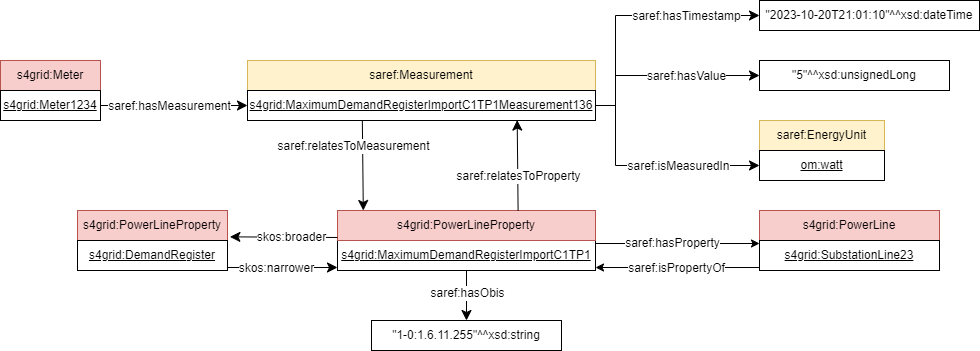

The diagram above was exported from draw.io. Its source (the exported page's mxGraphModel, read from the mxfile embedded in the PNG):
<mxGraphModel dx="1461" dy="713" grid="0" gridSize="10" guides="1" tooltips="1" connect="1" arrows="1" fold="1" page="0" pageScale="1" pageWidth="827" pageHeight="1169" math="0" shadow="0">
  <root>
    <mxCell id="0" />
    <mxCell id="1" parent="0" />
    <mxCell id="2" value="saref:Measurement" style="rounded=0;whiteSpace=wrap;html=1;snapToPoint=1;points=[[0.1,0],[0.2,0],[0.3,0],[0.4,0],[0.5,0],[0.6,0],[0.7,0],[0.8,0],[0.9,0],[0,0.1],[0,0.3],[0,0.5],[0,0.7],[0,0.9],[0.1,1],[0.2,1],[0.3,1],[0.4,1],[0.5,1],[0.6,1],[0.7,1],[0.8,1],[0.9,1],[1,0.1],[1,0.3],[1,0.5],[1,0.7],[1,0.9]];fillColor=#fff2cc;strokeColor=#d6b656;" vertex="1" parent="1">
      <mxGeometry x="290" y="540" width="348" height="30" as="geometry" />
    </mxCell>
    <mxCell id="3" value="&lt;u style=&quot;border-color: var(--border-color);&quot;&gt;s4grid:MaximumDemandRegisterImportC1TP1Measurement136&lt;/u&gt;" style="rounded=0;whiteSpace=wrap;html=1;snapToPoint=1;points=[[0.1,0],[0.2,0],[0.3,0],[0.4,0],[0.5,0],[0.6,0],[0.7,0],[0.8,0],[0.9,0],[0,0.1],[0,0.3],[0,0.5],[0,0.7],[0,0.9],[0.1,1],[0.2,1],[0.3,1],[0.4,1],[0.5,1],[0.6,1],[0.7,1],[0.8,1],[0.9,1],[1,0.1],[1,0.3],[1,0.5],[1,0.7],[1,0.9]];" vertex="1" parent="1">
      <mxGeometry x="290" y="570" width="348" height="30" as="geometry" />
    </mxCell>
    <mxCell id="4" value="saref:EnergyUnit" style="rounded=0;whiteSpace=wrap;html=1;snapToPoint=1;points=[[0.1,0],[0.2,0],[0.3,0],[0.4,0],[0.5,0],[0.6,0],[0.7,0],[0.8,0],[0.9,0],[0,0.1],[0,0.3],[0,0.5],[0,0.7],[0,0.9],[0.1,1],[0.2,1],[0.3,1],[0.4,1],[0.5,1],[0.6,1],[0.7,1],[0.8,1],[0.9,1],[1,0.1],[1,0.3],[1,0.5],[1,0.7],[1,0.9]];fillColor=#fff2cc;strokeColor=#d6b656;" vertex="1" parent="1">
      <mxGeometry x="802" y="600" width="125" height="30" as="geometry" />
    </mxCell>
    <mxCell id="5" value="&lt;u style=&quot;border-color: var(--border-color);&quot;&gt;om:watt&lt;/u&gt;" style="rounded=0;whiteSpace=wrap;html=1;snapToPoint=1;points=[[0.1,0],[0.2,0],[0.3,0],[0.4,0],[0.5,0],[0.6,0],[0.7,0],[0.8,0],[0.9,0],[0,0.1],[0,0.3],[0,0.5],[0,0.7],[0,0.9],[0.1,1],[0.2,1],[0.3,1],[0.4,1],[0.5,1],[0.6,1],[0.7,1],[0.8,1],[0.9,1],[1,0.1],[1,0.3],[1,0.5],[1,0.7],[1,0.9]];" vertex="1" parent="1">
      <mxGeometry x="802" y="630" width="125" height="30" as="geometry" />
    </mxCell>
    <mxCell id="6" value="&quot;5&quot;^^xsd:unsignedLong" style="rounded=0;whiteSpace=wrap;html=1;snapToPoint=1;align=center;" vertex="1" parent="1">
      <mxGeometry x="802" y="540" width="190" height="30" as="geometry" />
    </mxCell>
    <mxCell id="7" value="s4grid:Meter" style="rounded=0;whiteSpace=wrap;html=1;snapToPoint=1;points=[[0.1,0],[0.2,0],[0.3,0],[0.4,0],[0.5,0],[0.6,0],[0.7,0],[0.8,0],[0.9,0],[0,0.1],[0,0.3],[0,0.5],[0,0.7],[0,0.9],[0.1,1],[0.2,1],[0.3,1],[0.4,1],[0.5,1],[0.6,1],[0.7,1],[0.8,1],[0.9,1],[1,0.1],[1,0.3],[1,0.5],[1,0.7],[1,0.9]];fillColor=#f8cecc;strokeColor=#b85450;" vertex="1" parent="1">
      <mxGeometry x="43" y="540" width="100" height="30" as="geometry" />
    </mxCell>
    <mxCell id="8" value="&lt;u&gt;s4grid:Meter1234&lt;/u&gt;" style="rounded=0;whiteSpace=wrap;html=1;snapToPoint=1;points=[[0.1,0],[0.2,0],[0.3,0],[0.4,0],[0.5,0],[0.6,0],[0.7,0],[0.8,0],[0.9,0],[0,0.1],[0,0.3],[0,0.5],[0,0.7],[0,0.9],[0.1,1],[0.2,1],[0.3,1],[0.4,1],[0.5,1],[0.6,1],[0.7,1],[0.8,1],[0.9,1],[1,0.1],[1,0.3],[1,0.5],[1,0.7],[1,0.9]];" vertex="1" parent="1">
      <mxGeometry x="43" y="570" width="100" height="30" as="geometry" />
    </mxCell>
    <mxCell id="9" value="&quot;2023-10-20T21:01:10&quot;^^xsd:dateTime" style="rounded=0;whiteSpace=wrap;html=1;snapToPoint=1;align=center;" vertex="1" parent="1">
      <mxGeometry x="802" y="480" width="220" height="30" as="geometry" />
    </mxCell>
    <mxCell id="10" value="" style="endArrow=classic;html=1;exitX=1;exitY=0.5;exitDx=0;exitDy=0;entryX=0;entryY=0.5;entryDx=0;entryDy=0;endSize=8;arcSize=0;rounded=0;" edge="1" source="8" target="3" parent="1">
      <mxGeometry width="50" height="50" relative="1" as="geometry">
        <mxPoint x="38" y="412" as="sourcePoint" />
        <mxPoint x="187" y="412" as="targetPoint" />
      </mxGeometry>
    </mxCell>
    <mxCell id="11" value="saref:hasMeasurement" style="text;html=1;align=center;verticalAlign=middle;resizable=0;points=[];labelBackgroundColor=#ffffff;" vertex="1" connectable="0" parent="10">
      <mxGeometry x="-0.1269" relative="1" as="geometry">
        <mxPoint x="4" as="offset" />
      </mxGeometry>
    </mxCell>
    <mxCell id="12" value="" style="endArrow=classic;html=1;exitX=1;exitY=0.5;exitDx=0;exitDy=0;entryX=0;entryY=0.5;entryDx=0;entryDy=0;endSize=8;arcSize=0;rounded=0;edgeStyle=orthogonalEdgeStyle;" edge="1" source="3" target="9" parent="1">
      <mxGeometry width="50" height="50" relative="1" as="geometry">
        <mxPoint x="68" y="335" as="sourcePoint" />
        <mxPoint x="217" y="335" as="targetPoint" />
        <Array as="points">
          <mxPoint x="658" y="585" />
          <mxPoint x="658" y="495" />
        </Array>
      </mxGeometry>
    </mxCell>
    <mxCell id="13" value="saref:hasTimestamp" style="text;html=1;align=center;verticalAlign=middle;resizable=0;points=[];labelBackgroundColor=#ffffff;" vertex="1" connectable="0" parent="12">
      <mxGeometry x="-0.1269" relative="1" as="geometry">
        <mxPoint x="69" as="offset" />
      </mxGeometry>
    </mxCell>
    <mxCell id="14" value="" style="endArrow=classic;html=1;exitX=1;exitY=0.5;exitDx=0;exitDy=0;entryX=0;entryY=0.5;entryDx=0;entryDy=0;endSize=8;arcSize=0;rounded=0;edgeStyle=orthogonalEdgeStyle;" edge="1" source="3" target="6" parent="1">
      <mxGeometry width="50" height="50" relative="1" as="geometry">
        <mxPoint x="78" y="345" as="sourcePoint" />
        <mxPoint x="227" y="345" as="targetPoint" />
        <Array as="points">
          <mxPoint x="658" y="585" />
          <mxPoint x="658" y="555" />
        </Array>
      </mxGeometry>
    </mxCell>
    <mxCell id="15" value="saref:hasValue" style="text;html=1;align=center;verticalAlign=middle;resizable=0;points=[];labelBackgroundColor=#ffffff;" vertex="1" connectable="0" parent="14">
      <mxGeometry x="-0.1269" relative="1" as="geometry">
        <mxPoint x="35" as="offset" />
      </mxGeometry>
    </mxCell>
    <mxCell id="16" value="" style="endArrow=classic;html=1;exitX=1;exitY=0.5;exitDx=0;exitDy=0;entryX=0;entryY=0.5;entryDx=0;entryDy=0;endSize=8;arcSize=0;rounded=0;edgeStyle=orthogonalEdgeStyle;" edge="1" source="3" target="5" parent="1">
      <mxGeometry width="50" height="50" relative="1" as="geometry">
        <mxPoint x="88" y="355" as="sourcePoint" />
        <mxPoint x="237" y="355" as="targetPoint" />
        <Array as="points">
          <mxPoint x="658" y="585" />
          <mxPoint x="658" y="645" />
        </Array>
      </mxGeometry>
    </mxCell>
    <mxCell id="17" value="&lt;div&gt;saref:isMeasuredIn&lt;/div&gt;" style="text;html=1;align=center;verticalAlign=middle;resizable=0;points=[];labelBackgroundColor=#ffffff;" vertex="1" connectable="0" parent="16">
      <mxGeometry x="-0.1269" relative="1" as="geometry">
        <mxPoint x="44" as="offset" />
      </mxGeometry>
    </mxCell>
    <mxCell id="18" value="s4grid:PowerLine" style="rounded=0;whiteSpace=wrap;html=1;snapToPoint=1;points=[[0.1,0],[0.2,0],[0.3,0],[0.4,0],[0.5,0],[0.6,0],[0.7,0],[0.8,0],[0.9,0],[0,0.1],[0,0.3],[0,0.5],[0,0.7],[0,0.9],[0.1,1],[0.2,1],[0.3,1],[0.4,1],[0.5,1],[0.6,1],[0.7,1],[0.8,1],[0.9,1],[1,0.1],[1,0.3],[1,0.5],[1,0.7],[1,0.9]];fillColor=#f8cecc;strokeColor=#b85450;" vertex="1" parent="1">
      <mxGeometry x="802" y="690" width="180" height="30" as="geometry" />
    </mxCell>
    <mxCell id="19" value="&lt;u&gt;s4grid:SubstationLine23&lt;/u&gt;" style="rounded=0;whiteSpace=wrap;html=1;snapToPoint=1;points=[[0.1,0],[0.2,0],[0.3,0],[0.4,0],[0.5,0],[0.6,0],[0.7,0],[0.8,0],[0.9,0],[0,0.1],[0,0.3],[0,0.5],[0,0.7],[0,0.9],[0.1,1],[0.2,1],[0.3,1],[0.4,1],[0.5,1],[0.6,1],[0.7,1],[0.8,1],[0.9,1],[1,0.1],[1,0.3],[1,0.5],[1,0.7],[1,0.9]];" vertex="1" parent="1">
      <mxGeometry x="802" y="720" width="180" height="30" as="geometry" />
    </mxCell>
    <mxCell id="20" value="saref:hasProperty" style="rounded=0;orthogonalLoop=1;jettySize=auto;html=1;fontSize=12;entryX=0;entryY=0.1;entryDx=0;entryDy=0;exitX=1;exitY=0.1;exitDx=0;exitDy=0;" edge="1" source="22" target="19" parent="1">
      <mxGeometry x="-0.0667" relative="1" as="geometry">
        <mxPoint x="578" y="680" as="sourcePoint" />
        <mxPoint x="638" y="760" as="targetPoint" />
        <mxPoint as="offset" />
      </mxGeometry>
    </mxCell>
    <mxCell id="21" value="saref:isPropertyOf" style="rounded=0;orthogonalLoop=1;jettySize=auto;html=1;exitX=0;exitY=0.9;exitDx=0;exitDy=0;fontSize=12;entryX=1;entryY=0.9;entryDx=0;entryDy=0;" edge="1" source="19" target="22" parent="1">
      <mxGeometry x="0.0124" y="1" relative="1" as="geometry">
        <mxPoint x="568" y="780" as="sourcePoint" />
        <mxPoint x="588" y="790" as="targetPoint" />
        <mxPoint as="offset" />
      </mxGeometry>
    </mxCell>
    <mxCell id="22" value="s4grid:MaximumDemandRegisterImportC1TP1" style="rounded=0;whiteSpace=wrap;html=1;snapToPoint=1;points=[[0.1,0],[0.2,0],[0.3,0],[0.4,0],[0.5,0],[0.6,0],[0.7,0],[0.8,0],[0.9,0],[0,0.1],[0,0.3],[0,0.5],[0,0.7],[0,0.9],[0.1,1],[0.2,1],[0.3,1],[0.4,1],[0.5,1],[0.6,1],[0.7,1],[0.8,1],[0.9,1],[1,0.1],[1,0.3],[1,0.5],[1,0.7],[1,0.9]];fontStyle=4" vertex="1" parent="1">
      <mxGeometry x="380" y="720" width="258" height="30" as="geometry" />
    </mxCell>
    <mxCell id="23" value="s4grid:PowerLineProperty" style="rounded=0;whiteSpace=wrap;html=1;snapToPoint=1;points=[[0.1,0],[0.2,0],[0.3,0],[0.4,0],[0.5,0],[0.6,0],[0.7,0],[0.8,0],[0.9,0],[0,0.1],[0,0.3],[0,0.5],[0,0.7],[0,0.9],[0.1,1],[0.2,1],[0.3,1],[0.4,1],[0.5,1],[0.6,1],[0.7,1],[0.8,1],[0.9,1],[1,0.1],[1,0.3],[1,0.5],[1,0.7],[1,0.9]];fillColor=#f8cecc;strokeColor=#b85450;" vertex="1" parent="1">
      <mxGeometry x="380" y="690" width="258" height="30" as="geometry" />
    </mxCell>
    <mxCell id="24" value="" style="endArrow=classic;html=1;exitX=0.7;exitY=0;exitDx=0;exitDy=0;entryX=0.775;entryY=0.986;entryDx=0;entryDy=0;endSize=8;arcSize=0;rounded=0;entryPerimeter=0;" edge="1" source="23" target="3" parent="1">
      <mxGeometry width="50" height="50" relative="1" as="geometry">
        <mxPoint x="68" y="335" as="sourcePoint" />
        <mxPoint x="217" y="335" as="targetPoint" />
      </mxGeometry>
    </mxCell>
    <mxCell id="25" value="saref:relatesToProperty" style="text;html=1;align=center;verticalAlign=middle;resizable=0;points=[];labelBackgroundColor=#ffffff;" vertex="1" connectable="0" parent="24">
      <mxGeometry x="-0.1269" relative="1" as="geometry">
        <mxPoint y="4" as="offset" />
      </mxGeometry>
    </mxCell>
    <mxCell id="26" value="" style="endArrow=classic;html=1;exitX=0.33;exitY=1.001;exitDx=0;exitDy=0;endSize=8;arcSize=0;rounded=0;exitPerimeter=0;entryX=0.1;entryY=0;entryDx=0;entryDy=0;" edge="1" source="3" target="23" parent="1">
      <mxGeometry width="50" height="50" relative="1" as="geometry">
        <mxPoint x="437.4000000000001" y="600" as="sourcePoint" />
        <mxPoint x="418" y="680" as="targetPoint" />
      </mxGeometry>
    </mxCell>
    <mxCell id="27" value="saref:relatesToMeasurement" style="text;html=1;align=center;verticalAlign=middle;resizable=0;points=[];labelBackgroundColor=#ffffff;" vertex="1" connectable="0" parent="26">
      <mxGeometry x="-0.1269" relative="1" as="geometry">
        <mxPoint x="-10" y="-14" as="offset" />
      </mxGeometry>
    </mxCell>
    <mxCell id="28" value="s4grid:PowerLineProperty" style="rounded=0;whiteSpace=wrap;html=1;snapToPoint=1;points=[[0.1,0],[0.2,0],[0.3,0],[0.4,0],[0.5,0],[0.6,0],[0.7,0],[0.8,0],[0.9,0],[0,0.1],[0,0.3],[0,0.5],[0,0.7],[0,0.9],[0.1,1],[0.2,1],[0.3,1],[0.4,1],[0.5,1],[0.6,1],[0.7,1],[0.8,1],[0.9,1],[1,0.1],[1,0.3],[1,0.5],[1,0.7],[1,0.9]];fillColor=#f8cecc;strokeColor=#b85450;" vertex="1" parent="1">
      <mxGeometry x="120" y="690" width="150" height="30" as="geometry" />
    </mxCell>
    <mxCell id="29" value="&lt;u style=&quot;border-color: var(--border-color);&quot;&gt;s4grid:DemandRegister&lt;/u&gt;" style="rounded=0;whiteSpace=wrap;html=1;snapToPoint=1;points=[[0.1,0],[0.2,0],[0.3,0],[0.4,0],[0.5,0],[0.6,0],[0.7,0],[0.8,0],[0.9,0],[0,0.1],[0,0.3],[0,0.5],[0,0.7],[0,0.9],[0.1,1],[0.2,1],[0.3,1],[0.4,1],[0.5,1],[0.6,1],[0.7,1],[0.8,1],[0.9,1],[1,0.1],[1,0.3],[1,0.5],[1,0.7],[1,0.9]];" vertex="1" parent="1">
      <mxGeometry x="120" y="720" width="150" height="30" as="geometry" />
    </mxCell>
    <mxCell id="30" value="" style="endArrow=classic;html=1;exitX=0;exitY=0.9;exitDx=0;exitDy=0;entryX=1.016;entryY=-0.122;entryDx=0;entryDy=0;endSize=8;arcSize=0;rounded=0;entryPerimeter=0;" edge="1" source="23" target="29" parent="1">
      <mxGeometry width="50" height="50" relative="1" as="geometry">
        <mxPoint x="68" y="335" as="sourcePoint" />
        <mxPoint x="217" y="335" as="targetPoint" />
      </mxGeometry>
    </mxCell>
    <mxCell id="31" value="skos:broader" style="text;html=1;align=center;verticalAlign=middle;resizable=0;points=[];labelBackgroundColor=#ffffff;" vertex="1" connectable="0" parent="30">
      <mxGeometry x="-0.1269" relative="1" as="geometry">
        <mxPoint as="offset" />
      </mxGeometry>
    </mxCell>
    <mxCell id="32" value="" style="endArrow=classic;html=1;exitX=1;exitY=0.9;exitDx=0;exitDy=0;entryX=0;entryY=0.9;entryDx=0;entryDy=0;endSize=8;arcSize=0;rounded=0;" edge="1" source="29" target="22" parent="1">
      <mxGeometry width="50" height="50" relative="1" as="geometry">
        <mxPoint x="78" y="345" as="sourcePoint" />
        <mxPoint x="227" y="345" as="targetPoint" />
      </mxGeometry>
    </mxCell>
    <mxCell id="33" value="skos:narrower" style="text;html=1;align=center;verticalAlign=middle;resizable=0;points=[];labelBackgroundColor=#ffffff;" vertex="1" connectable="0" parent="32">
      <mxGeometry x="-0.1269" relative="1" as="geometry">
        <mxPoint as="offset" />
      </mxGeometry>
    </mxCell>
    <mxCell id="34" value="&quot;1-0:1.6.11.255&quot;^^xsd:string" style="rounded=0;whiteSpace=wrap;html=1;snapToPoint=1;align=center;" vertex="1" parent="1">
      <mxGeometry x="414" y="800" width="190" height="30" as="geometry" />
    </mxCell>
    <mxCell id="35" value="" style="endArrow=classic;html=1;exitX=0.5;exitY=1;exitDx=0;exitDy=0;entryX=0.5;entryY=0;entryDx=0;entryDy=0;endSize=8;arcSize=0;rounded=0;" edge="1" source="22" target="34" parent="1">
      <mxGeometry width="50" height="50" relative="1" as="geometry">
        <mxPoint x="68" y="335" as="sourcePoint" />
        <mxPoint x="217" y="335" as="targetPoint" />
      </mxGeometry>
    </mxCell>
    <mxCell id="36" value="saref:hasObis" style="text;html=1;align=center;verticalAlign=middle;resizable=0;points=[];labelBackgroundColor=#ffffff;" vertex="1" connectable="0" parent="35">
      <mxGeometry x="-0.1269" relative="1" as="geometry">
        <mxPoint as="offset" />
      </mxGeometry>
    </mxCell>
  </root>
</mxGraphModel>